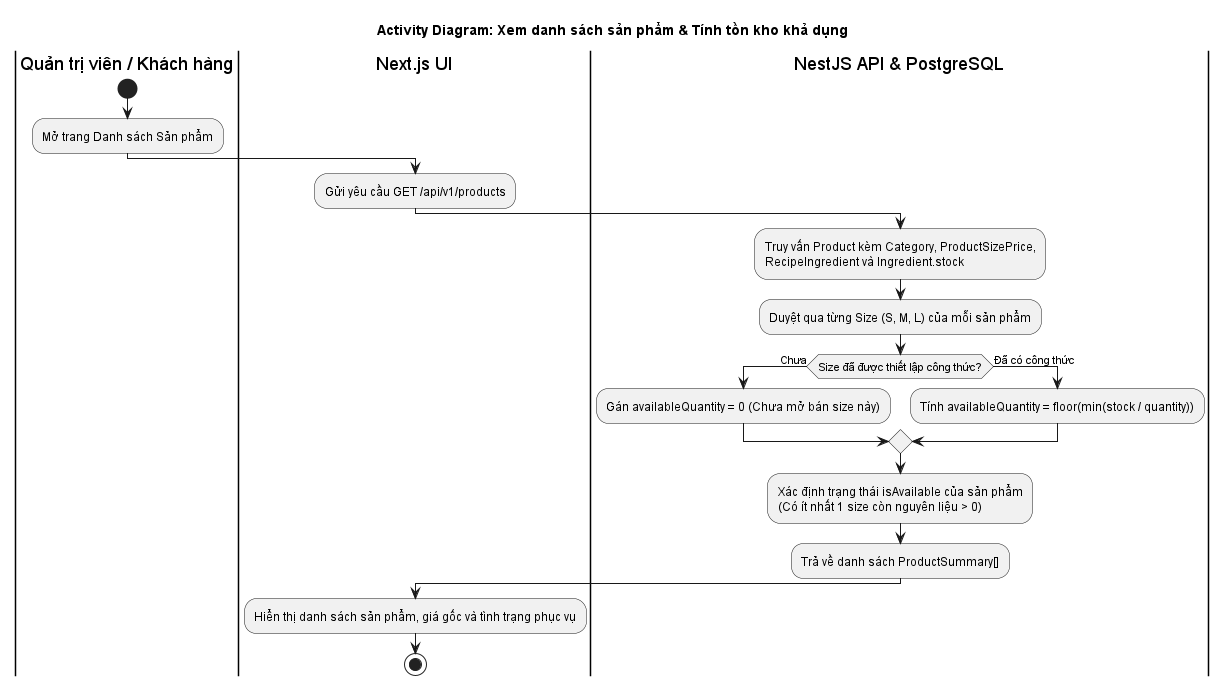

The diagram above was rendered by PlantUML. Its source (embedded in the PNG):
@startuml
title Activity Diagram: Xem danh sách sản phẩm & Tính tồn kho khả dụng
skinparam shadowing false

|Quản trị viên / Khách hàng|
start
:Mở trang Danh sách Sản phẩm;

|Next.js UI|
:Gửi yêu cầu GET /api/v1/products;

|NestJS API & PostgreSQL|
:Truy vấn Product kèm Category, ProductSizePrice,\nRecipeIngredient và Ingredient.stock;
:Duyệt qua từng Size (S, M, L) của mỗi sản phẩm;
if (Size đã được thiết lập công thức?) then (Chưa)
  :Gán availableQuantity = 0 (Chưa mở bán size này);
else (Đã có công thức)
  :Tính availableQuantity = floor(min(stock / quantity));
endif
:Xác định trạng thái isAvailable của sản phẩm\n(Có ít nhất 1 size còn nguyên liệu > 0);
:Trả về danh sách ProductSummary[];

|Next.js UI|
:Hiển thị danh sách sản phẩm, giá gốc và tình trạng phục vụ;
stop
@enduml